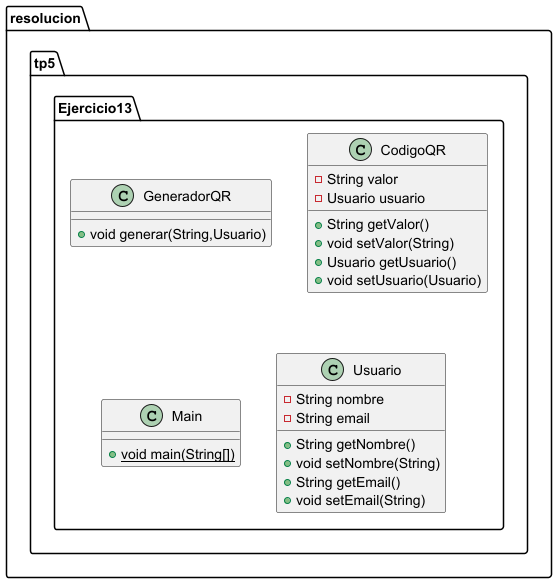

The diagram above was rendered by PlantUML. Its source (embedded in the PNG):
@startuml
class resolucion.tp5.Ejercicio13.GeneradorQR {
+ void generar(String,Usuario)
}

class resolucion.tp5.Ejercicio13.CodigoQR {
- String valor
- Usuario usuario
+ String getValor()
+ void setValor(String)
+ Usuario getUsuario()
+ void setUsuario(Usuario)
}


class resolucion.tp5.Ejercicio13.Main {
+ {static} void main(String[])
}

class resolucion.tp5.Ejercicio13.Usuario {
- String nombre
- String email
+ String getNombre()
+ void setNombre(String)
+ String getEmail()
+ void setEmail(String)
}


@enduml